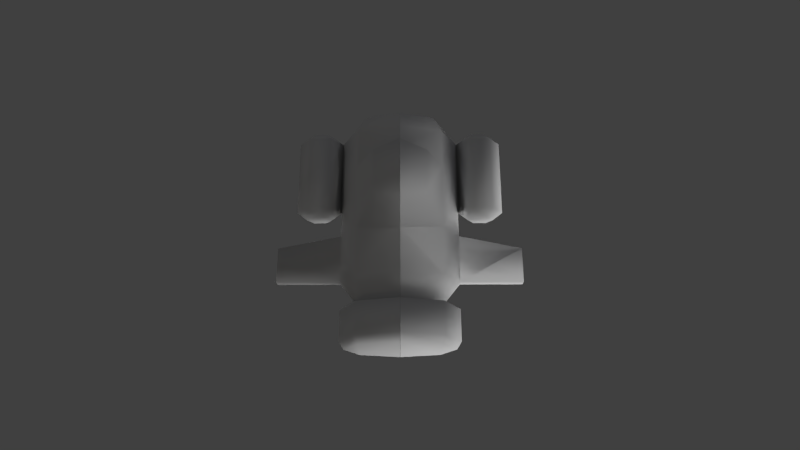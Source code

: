 # Source: games.blend  (saved by Blender 2.59.0; exported with 4.5.12 LTS)
import bpy
from mathutils import Matrix  # noqa: F401  (used for matrix-valued properties, if any)

bpy.ops.wm.read_factory_settings(use_empty=True)
scene = bpy.context.scene
scene.name = 'Scene'

# ---- collections
col_collection_1 = bpy.data.collections.new('Collection 1'); scene.collection.children.link(col_collection_1)
col_collection_19 = bpy.data.collections.new('Collection 19'); scene.collection.children.link(col_collection_19)
col_collection_20 = bpy.data.collections.new('Collection 20'); scene.collection.children.link(col_collection_20)
col_collection_20.hide_render = True
col_collection_20.hide_viewport = True

# ---- materials (node trees are filled in below, after node groups)
mat_skin_submarine = bpy.data.materials.new('Skin_Submarine')
mat_skin_submarine.alpha_threshold = 0.0
mat_skin_submarine.use_transparent_shadow = False
mat_skin_submarine.preview_render_type = 'CUBE'
mat_skin_submarine.diffuse_color = (0.7484, 0.7484, 0.7484, 1.0)
mat_skin_submarine.roughness = 0.5
mat_skin_submarine.specular_intensity = 0.1
mat_skin_submarine.line_color = (0.0, 0.0, 0.0, 1.0)

# ---- material node trees

# ---- world
world_world = bpy.data.worlds.new('World'); scene.world = world_world
world_world.color = (0.05088, 0.05088, 0.05088)
world_world.use_sun_shadow = False
world_world.sun_shadow_jitter_overblur = 0.0
world_world.cycles.sampling_method = 'MANUAL'
world_world.cycles.sample_map_resolution = 256

# ---- cameras
cam_camera = bpy.data.cameras.new('Camera')
cam_camera.passepartout_alpha = 0.2
cam_camera.clip_end = 100.0
cam_camera.lens = 35.0
cam_camera.show_passepartout = False
cam_camera.show_safe_areas = True
cam_camera.dof.focus_distance = 0.0
cam_camera.dof.aperture_fstop = 128.0

# ---- lights
light_lamp_lb = bpy.data.lights.new('Lamp_LB', 'SPOT')
light_lamp_lb.color = (0.7556, 0.7775, 0.9952)
light_lamp_lb.transmission_factor = 0.0
light_lamp_lb.energy = 100.0
light_lamp_lb.shadow_buffer_clip_start = 0.5
light_lamp_lb.shadow_soft_size = 1.0
light_lamp_lb.shadow_maximum_resolution = 0.006
light_lamp_lb.use_absolute_resolution = True
light_lamp_lb.spot_size = 1.309
light_lamp_lb.cycles.use_multiple_importance_sampling = False
light_lamp_lt = bpy.data.lights.new('Lamp_LT', 'SUN')
light_lamp_lt.transmission_factor = 0.0
light_lamp_lt.angle = 1.571
light_lamp_lt.energy = 2.0
light_lamp_lt.shadow_buffer_clip_start = 0.5
light_lamp_lt.shadow_soft_size = 1.0
light_lamp_lt.shadow_cascade_max_distance = 1000.0
light_lamp_lt.cycles.use_multiple_importance_sampling = False
light_lamp_rb = bpy.data.lights.new('Lamp_RB', 'SPOT')
light_lamp_rb.transmission_factor = 0.0
light_lamp_rb.energy = 140.0
light_lamp_rb.shadow_buffer_clip_start = 0.5
light_lamp_rb.shadow_soft_size = 1.0
light_lamp_rb.shadow_maximum_resolution = 0.006
light_lamp_rb.use_absolute_resolution = True
light_lamp_rb.spot_size = 1.309
light_lamp_rb.cycles.use_multiple_importance_sampling = False
light_lamp_rt = bpy.data.lights.new('Lamp_RT', 'SPOT')
light_lamp_rt.color = (0.9993, 0.8437, 0.6304)
light_lamp_rt.transmission_factor = 0.0
light_lamp_rt.energy = 80.0
light_lamp_rt.shadow_buffer_clip_start = 0.5
light_lamp_rt.shadow_soft_size = 1.0
light_lamp_rt.shadow_maximum_resolution = 0.006
light_lamp_rt.use_absolute_resolution = True
light_lamp_rt.spot_size = 1.309
light_lamp_rt.cycles.use_multiple_importance_sampling = False

# ---- meshes
me_mesh_submarine = bpy.data.meshes.new('Mesh_Submarine')
me_mesh_submarine.from_pydata([(0.000702, -0.6373, -0.0937), (0.133, -0.6373, -0.07738), (0.1558, -0.6373, -0.03805), (0.133, -0.6373, 0.001414), (0.000702, -0.6373, 0.01773), (0.000702, 0.2924, 0.07387), (0.1831, -0.5989, -0.09719), (0.000702, -0.5989, -0.1217), (0.235, -0.5989, -0.03805), (0.1831, -0.5989, 0.02123), (0.000702, -0.5989, 0.04576), (0.2203, -0.5009, -0.1177), (0.000702, -0.5009, -0.1506), (0.3101, -0.5011, -0.03805), (0.2203, -0.5009, 0.04161), (0.000702, -0.5009, 0.07387), (0.2203, 0.2924, 0.04161), (0.3101, 0.2924, -0.02689), (0.000702, 0.2924, -0.1506), (0.2203, 0.2924, -0.1177), (0.000702, 0.3904, 0.04565), (0.1831, 0.3904, 0.02113), (0.2357, 0.3904, -0.03805), (0.000702, 0.3904, -0.1218), (0.1831, 0.3904, -0.0973), (0.000702, 0.4288, 0.01763), (0.133, 0.4288, 0.00131), (0.1564, 0.4288, -0.03805), (0.133, 0.4288, -0.07748), (0.000702, 0.4288, -0.0938), (0.000702, 0.4288, -0.1506), (0.2203, 0.4288, -0.1177), (0.3104, 0.4288, -0.03805), (0.2203, 0.4288, 0.04161), (0.000702, 0.4288, 0.07387), (0.000702, 0.5968, 0.07387), (0.2203, 0.5968, 0.04161), (0.3104, 0.5968, -0.03805), (0.2203, 0.5968, -0.1177), (0.000702, 0.5968, -0.1506), (0.000702, 0.6373, -0.1331), (0.2096, 0.6373, -0.1053), (0.2856, 0.6373, -0.03805), (0.2096, 0.6373, 0.02915), (0.000702, 0.6373, 0.05637), (0.395, -0.5417, -0.05918), (0.4618, -0.5417, -0.05915), (0.4952, -0.5417, -0.03805), (0.4617, -0.5417, -0.01673), (0.3949, -0.5417, -0.01676), (0.3616, -0.5417, -0.03805), (0.3695, -0.09654, -0.07546), (0.4875, -0.09654, -0.07546), (0.5463, -0.09654, -0.03805), (0.4875, -0.09654, -0.0004946), (0.3693, -0.09654, -0.0004946), (0.3101, -0.09654, -0.03805), (0.4875, -0.5013, -0.07546), (0.3695, -0.5013, -0.07546), (0.5463, -0.5013, -0.03805), (0.4872, -0.5013, -0.0004946), (0.3693, -0.5013, -0.0004946), (0.000702, -0.3742, 0.07387), (0.2203, -0.298, 0.04161), (0.3616, -0.05614, -0.03805), (0.395, -0.05614, -0.05926), (0.4618, -0.05614, -0.05924), (0.4952, -0.05614, -0.03805), (0.4617, -0.05614, -0.01682), (0.3949, -0.05614, -0.01684), (0.3101, 0.2924, -0.0489), (0.000702, 0.0701, 0.07387), (0.2203, 0.04245, 0.04161), (0.3101, 0.04245, -0.02689), (0.3101, 0.04245, -0.0489), (0.6369, 0.1092, -0.0269), (0.6372, 0.1092, -0.04891), (0.6372, 0.2924, -0.04891), (0.6369, 0.2924, -0.0269), (0.000702, -0.03562, 0.1506), (0.1341, -0.0721, 0.1337), (0.1341, -0.298, 0.1337), (0.000702, -0.3429, 0.1506)], [], [(1, 2, 3), (43, 42, 41), (22, 17, 70), (73, 56, 74), (13, 11, 56), (11, 74, 56), (70, 74, 19), (74, 11, 19), (81, 80, 79), (81, 79, 82), (62, 63, 81), (62, 81, 82), (63, 72, 80), (63, 80, 81), (72, 71, 80), (71, 79, 80), (78, 75, 76), (78, 76, 77), (70, 17, 78), (70, 78, 77), (17, 73, 75), (17, 75, 78), (74, 70, 76), (70, 77, 76), (73, 74, 75), (74, 76, 75), (13, 56, 63), (13, 63, 14), (72, 63, 56), (72, 56, 73), (16, 72, 73), (16, 73, 17), (72, 16, 71), (16, 5, 71), (12, 18, 11), (18, 19, 11), (41, 42, 38), (42, 37, 38), (38, 37, 32), (38, 32, 31), (31, 32, 27), (31, 27, 28), (28, 27, 24), (27, 22, 24), (24, 22, 19), (22, 70, 19), (42, 43, 36), (42, 36, 37), (37, 36, 33), (37, 33, 32), (32, 33, 27), (33, 26, 27), (27, 26, 21), (27, 21, 22), (22, 21, 16), (22, 16, 17), (64, 67, 65), (67, 66, 65), (64, 69, 68), (64, 68, 67), (45, 46, 47), (45, 47, 50), (47, 48, 50), (48, 49, 50), (69, 55, 68), (55, 54, 68), (68, 54, 67), (54, 53, 67), (67, 53, 52), (67, 52, 66), (66, 52, 51), (66, 51, 65), (65, 51, 64), (51, 56, 64), (64, 56, 55), (64, 55, 69), (14, 63, 62), (14, 62, 15), (13, 56, 51), (13, 51, 58), (50, 13, 58), (50, 58, 45), (61, 55, 13), (55, 56, 13), (49, 61, 50), (61, 13, 50), (60, 54, 55), (60, 55, 61), (48, 60, 49), (60, 61, 49), (59, 53, 54), (59, 54, 60), (47, 59, 60), (47, 60, 48), (57, 52, 53), (57, 53, 59), (46, 57, 47), (57, 59, 47), (58, 51, 52), (58, 52, 57), (45, 58, 46), (58, 57, 46), (0, 1, 3), (0, 3, 4), (40, 44, 41), (44, 43, 41), (36, 43, 35), (43, 44, 35), (39, 40, 41), (39, 41, 38), (30, 39, 38), (30, 38, 31), (33, 36, 35), (33, 35, 34), (26, 33, 34), (26, 34, 25), (29, 30, 28), (30, 31, 28), (29, 28, 23), (28, 24, 23), (26, 25, 20), (26, 20, 21), (23, 24, 18), (24, 19, 18), (21, 20, 5), (21, 5, 16), (9, 14, 15), (9, 15, 10), (8, 13, 14), (8, 14, 9), (6, 11, 8), (11, 13, 8), (7, 12, 6), (12, 11, 6), (3, 9, 10), (3, 10, 4), (2, 8, 9), (2, 9, 3), (1, 6, 2), (6, 8, 2), (0, 7, 1), (7, 6, 1)])
me_mesh_submarine.polygons.foreach_set('use_smooth', [True] * 142)
_uv = me_mesh_submarine.uv_layers.new(name='UVTex')
_uv.uv.foreach_set('vector', [0.2195, 0.8995, 0.2324, 0.9218, 0.2195, 0.9441, 0.9196, 0.2346, 0.9626, 0.2726, 0.9196, 0.3106, 0.3205, 0.3057, 0.2897, 0.3628, 0.2858, 0.341, 0.2897, 0.4975, 0.2897, 0.5904, 0.2653, 0.5092, 0.6685, 0.7888, 0.6064, 0.7888, 0.6688, 0.5904, 0.6064, 0.7888, 0.6689, 0.4975, 0.6688, 0.5904, 0.6689, 0.363, 0.6689, 0.4975, 0.6064, 0.363, 0.6689, 0.4975, 0.6064, 0.7888, 0.6064, 0.363, 0.423, 0.6798, 0.423, 0.5668, 0.4679, 0.5438, 0.423, 0.6798, 0.4679, 0.5438, 0.4679, 0.7051, 0.4679, 0.748, 0.3539, 0.6965, 0.423, 0.6798, 0.4679, 0.748, 0.423, 0.6798, 0.4679, 0.7051, 0.3539, 0.6965, 0.3539, 0.4975, 0.423, 0.5668, 0.3539, 0.6965, 0.423, 0.5668, 0.423, 0.6798, 0.3539, 0.4975, 0.4679, 0.477, 0.423, 0.5668, 0.4679, 0.477, 0.4679, 0.5438, 0.423, 0.5668, 0.112, 0.3627, 0.1119, 0.4595, 0.09333, 0.4735, 0.112, 0.3627, 0.09333, 0.4735, 0.09399, 0.342, 0.2858, 0.341, 0.2897, 0.3628, 0.112, 0.3627, 0.2858, 0.341, 0.112, 0.3627, 0.09399, 0.342, 0.2897, 0.3628, 0.2897, 0.4975, 0.1119, 0.4595, 0.2897, 0.3628, 0.1119, 0.4595, 0.112, 0.3627, 0.6689, 0.4975, 0.6689, 0.363, 0.846, 0.4602, 0.6689, 0.363, 0.846, 0.363, 0.846, 0.4602, 0.2897, 0.4975, 0.2653, 0.5092, 0.1119, 0.4595, 0.2653, 0.5092, 0.09333, 0.4735, 0.1119, 0.4595, 0.2897, 0.7888, 0.2897, 0.5904, 0.3539, 0.6965, 0.2897, 0.7888, 0.3539, 0.6965, 0.3539, 0.7888, 0.3539, 0.4975, 0.3539, 0.6965, 0.2897, 0.5904, 0.3539, 0.4975, 0.2897, 0.5904, 0.2897, 0.4975, 0.3539, 0.3628, 0.3539, 0.4975, 0.2897, 0.4975, 0.3539, 0.3628, 0.2897, 0.4975, 0.2897, 0.3628, 0.3539, 0.4975, 0.3539, 0.3628, 0.4679, 0.477, 0.3539, 0.3628, 0.4679, 0.3628, 0.4679, 0.477, 0.4912, 0.7888, 0.4912, 0.363, 0.6064, 0.7888, 0.4912, 0.363, 0.6064, 0.363, 0.6064, 0.7888, 0.6193, 0.1254, 0.6799, 0.1254, 0.6193, 0.1502, 0.6799, 0.1254, 0.689, 0.1502, 0.6193, 0.1502, 0.6193, 0.1502, 0.689, 0.1502, 0.689, 0.2515, 0.6193, 0.1502, 0.689, 0.2515, 0.6193, 0.2515, 0.6193, 0.2515, 0.689, 0.2515, 0.6081, 0.2766, 0.6193, 0.2515, 0.6081, 0.2766, 0.5786, 0.2766, 0.5786, 0.2766, 0.6081, 0.2766, 0.5979, 0.3054, 0.6081, 0.2766, 0.6387, 0.3054, 0.5979, 0.3054, 0.5979, 0.3054, 0.6387, 0.3054, 0.6064, 0.363, 0.6387, 0.3054, 0.6689, 0.363, 0.6064, 0.363, 0.2782, 0.125, 0.3403, 0.125, 0.3403, 0.1502, 0.2782, 0.125, 0.3403, 0.1502, 0.2693, 0.1502, 0.2693, 0.1502, 0.3403, 0.1502, 0.3403, 0.2515, 0.2693, 0.1502, 0.3403, 0.2515, 0.2693, 0.2515, 0.2693, 0.2515, 0.3403, 0.2515, 0.3505, 0.2769, 0.3403, 0.2515, 0.3806, 0.2756, 0.3505, 0.2769, 0.3505, 0.2769, 0.3806, 0.2756, 0.3615, 0.3057, 0.3505, 0.2769, 0.3615, 0.3057, 0.3205, 0.3057, 0.3205, 0.3057, 0.3615, 0.3057, 0.3539, 0.3628, 0.3205, 0.3057, 0.3539, 0.3628, 0.2897, 0.3628, 0.6993, 0.5655, 0.762, 0.5655, 0.7165, 0.5747, 0.762, 0.5655, 0.7447, 0.5747, 0.7165, 0.5747, 0.2595, 0.5655, 0.2429, 0.5747, 0.2151, 0.5747, 0.2595, 0.5655, 0.2151, 0.5747, 0.1982, 0.5655, 0.7163, 0.8044, 0.7446, 0.8044, 0.7616, 0.8143, 0.7163, 0.8044, 0.7616, 0.8143, 0.6988, 0.8143, 0.1988, 0.8143, 0.2164, 0.8044, 0.2621, 0.8143, 0.2164, 0.8044, 0.2449, 0.8044, 0.2621, 0.8143, 0.2429, 0.5747, 0.2559, 0.5904, 0.2151, 0.5747, 0.2559, 0.5904, 0.2037, 0.5904, 0.2151, 0.5747, 0.2151, 0.5747, 0.2037, 0.5904, 0.1982, 0.5655, 0.2037, 0.5904, 0.1697, 0.5904, 0.1982, 0.5655, 0.762, 0.5655, 0.7903, 0.5904, 0.7562, 0.5904, 0.762, 0.5655, 0.7562, 0.5904, 0.7447, 0.5747, 0.7447, 0.5747, 0.7562, 0.5904, 0.7037, 0.5904, 0.7447, 0.5747, 0.7037, 0.5904, 0.7165, 0.5747, 0.7165, 0.5747, 0.7037, 0.5904, 0.6993, 0.5655, 0.7037, 0.5904, 0.6693, 0.5904, 0.6993, 0.5655, 0.2595, 0.5655, 0.2899, 0.5904, 0.2559, 0.5904, 0.2595, 0.5655, 0.2559, 0.5904, 0.2429, 0.5747, 0.3539, 0.7888, 0.3539, 0.6965, 0.4679, 0.748, 0.3539, 0.7888, 0.4679, 0.748, 0.4679, 0.7888, 0.6692, 0.7888, 0.6693, 0.5904, 0.7037, 0.5904, 0.6692, 0.7888, 0.7037, 0.5904, 0.7037, 0.7888, 0.6988, 0.8143, 0.6692, 0.7888, 0.7037, 0.7888, 0.6988, 0.8143, 0.7037, 0.7888, 0.7163, 0.8044, 0.2559, 0.7888, 0.2559, 0.5904, 0.2896, 0.7888, 0.2559, 0.5904, 0.2899, 0.5904, 0.2896, 0.7888, 0.2449, 0.8044, 0.2559, 0.7888, 0.2621, 0.8143, 0.2559, 0.7888, 0.2896, 0.7888, 0.2621, 0.8143, 0.2037, 0.7888, 0.2037, 0.5904, 0.2559, 0.5904, 0.2037, 0.7888, 0.2559, 0.5904, 0.2559, 0.7888, 0.2164, 0.8044, 0.2037, 0.7888, 0.2449, 0.8044, 0.2037, 0.7888, 0.2559, 0.7888, 0.2449, 0.8044, 0.1697, 0.7888, 0.1697, 0.5904, 0.2037, 0.5904, 0.1697, 0.7888, 0.2037, 0.5904, 0.2037, 0.7888, 0.1988, 0.8143, 0.1697, 0.7888, 0.2037, 0.7888, 0.1988, 0.8143, 0.2037, 0.7888, 0.2164, 0.8044, 0.7562, 0.7888, 0.7562, 0.5904, 0.7903, 0.5904, 0.7562, 0.7888, 0.7903, 0.5904, 0.7903, 0.7888, 0.7446, 0.8044, 0.7562, 0.7888, 0.7616, 0.8143, 0.7562, 0.7888, 0.7903, 0.7888, 0.7616, 0.8143, 0.7037, 0.7888, 0.7037, 0.5904, 0.7562, 0.5904, 0.7037, 0.7888, 0.7562, 0.5904, 0.7562, 0.7888, 0.7163, 0.8044, 0.7037, 0.7888, 0.7446, 0.8044, 0.7037, 0.7888, 0.7562, 0.7888, 0.7446, 0.8044, 0.1444, 0.8903, 0.2195, 0.8995, 0.2195, 0.9441, 0.1444, 0.8903, 0.2195, 0.9441, 0.1444, 0.9533, 0.8012, 0.3263, 0.8012, 0.2193, 0.9196, 0.3106, 0.8012, 0.2193, 0.9196, 0.2346, 0.9196, 0.3106, 0.3403, 0.1502, 0.3403, 0.125, 0.4679, 0.1502, 0.3403, 0.125, 0.4679, 0.125, 0.4679, 0.1502, 0.4912, 0.1502, 0.4912, 0.1249, 0.6193, 0.1254, 0.4912, 0.1502, 0.6193, 0.1254, 0.6193, 0.1502, 0.4912, 0.2515, 0.4912, 0.1502, 0.6193, 0.1502, 0.4912, 0.2515, 0.6193, 0.1502, 0.6193, 0.2515, 0.3403, 0.2515, 0.3403, 0.1502, 0.4679, 0.1502, 0.3403, 0.2515, 0.4679, 0.1502, 0.4679, 0.2515, 0.3806, 0.2756, 0.3403, 0.2515, 0.4679, 0.2515, 0.3806, 0.2756, 0.4679, 0.2515, 0.4679, 0.2756, 0.4912, 0.2766, 0.4912, 0.2515, 0.5786, 0.2766, 0.4912, 0.2515, 0.6193, 0.2515, 0.5786, 0.2766, 0.4912, 0.2766, 0.5786, 0.2766, 0.4912, 0.3054, 0.5786, 0.2766, 0.5979, 0.3054, 0.4912, 0.3054, 0.3806, 0.2756, 0.4679, 0.2756, 0.4679, 0.3057, 0.3806, 0.2756, 0.4679, 0.3057, 0.3615, 0.3057, 0.4912, 0.3054, 0.5979, 0.3054, 0.4912, 0.363, 0.5979, 0.3054, 0.6064, 0.363, 0.4912, 0.363, 0.3615, 0.3057, 0.4679, 0.3057, 0.4679, 0.3628, 0.3615, 0.3057, 0.4679, 0.3628, 0.3539, 0.3628, 0.3728, 0.8464, 0.3539, 0.7888, 0.4679, 0.7888, 0.3728, 0.8464, 0.4679, 0.7888, 0.4679, 0.8464, 0.3338, 0.8464, 0.2897, 0.7888, 0.3539, 0.7888, 0.3338, 0.8464, 0.3539, 0.7888, 0.3728, 0.8464, 0.5882, 0.8463, 0.6064, 0.7888, 0.6276, 0.8463, 0.6064, 0.7888, 0.6685, 0.7888, 0.6276, 0.8463, 0.4912, 0.8463, 0.4912, 0.7888, 0.5882, 0.8463, 0.4912, 0.7888, 0.6064, 0.7888, 0.5882, 0.8463, 0.3911, 0.8737, 0.3728, 0.8464, 0.4679, 0.8464, 0.3911, 0.8737, 0.4679, 0.8464, 0.4679, 0.8737, 0.3694, 0.8737, 0.3338, 0.8464, 0.3728, 0.8464, 0.3694, 0.8737, 0.3728, 0.8464, 0.3911, 0.8737, 0.5683, 0.8737, 0.5882, 0.8463, 0.5902, 0.8737, 0.5882, 0.8463, 0.6276, 0.8463, 0.5902, 0.8737, 0.4912, 0.8737, 0.4912, 0.8463, 0.5683, 0.8737, 0.4912, 0.8463, 0.5882, 0.8463, 0.5683, 0.8737])
me_mesh_submarine.materials.append(mat_skin_submarine)
me_mesh_submarine.use_remesh_preserve_volume = False
me_mesh_submarine.use_remesh_preserve_attributes = False
me_mesh_submarine.use_mirror_vertex_groups = False
me_mesh_submarine.update()
me_mesh_bbox = bpy.data.meshes.new('Mesh_BBox')
me_mesh_bbox.from_pydata([(1.0, 1.0, -1.0), (1.0, -1.0, -1.0), (-1.0, -1.0, -1.0), (-1.0, 1.0, -1.0), (1.0, 1.0, 1.0), (1.0, -1.0, 1.0), (-1.0, -1.0, 1.0), (-1.0, 1.0, 1.0)], [], [(0, 1, 2, 3), (4, 7, 6, 5), (0, 4, 5, 1), (1, 5, 6, 2), (2, 6, 7, 3), (4, 0, 3, 7)])
me_mesh_bbox.use_remesh_preserve_volume = False
me_mesh_bbox.use_remesh_preserve_attributes = False
me_mesh_bbox.use_mirror_vertex_groups = False
me_mesh_bbox.update()

# ---- objects
ob_submarine = bpy.data.objects.new('Submarine', me_mesh_submarine)
ob_camera = bpy.data.objects.new('Camera', cam_camera)
ob_lamp_lb = bpy.data.objects.new('Lamp_LB', light_lamp_lb)
ob_lamp_lt = bpy.data.objects.new('Lamp_LT', light_lamp_lt)
ob_lamp_rb = bpy.data.objects.new('Lamp_RB', light_lamp_rb)
ob_lamp_rt = bpy.data.objects.new('Lamp_RT', light_lamp_rt)
ob_bbox = bpy.data.objects.new('BBox', me_mesh_bbox)

# ---- transforms, parenting, visibility, modifiers, constraints
ob_submarine.location = (0.0, 0.0, 0.0)
ob_submarine.scale = (1.004, 1.004, 2.124)
ob_submarine.lineart.crease_threshold = 0.0
_m = ob_submarine.modifiers.new('Mirror', 'MIRROR')
_m.use_clip = True
_m.use_mirror_vertex_groups = False
ob_camera.location = (0.003095, 1.411, 3.812)
ob_camera.rotation_euler = (1.058, -0.0004607, 3.028)
ob_camera.lock_rotations_4d = False
ob_camera.empty_display_type = 'ARROWS'
ob_camera.lineart.crease_threshold = 0.0
_c = ob_camera.constraints.new('TRACK_TO'); _c.name = 'TrackTo'
_c.target = ob_submarine
ob_lamp_lb.location = (-9.969, -9.998, 8.064)
ob_lamp_lb.rotation_euler = (1.086, 0.1221, -0.8498)
ob_lamp_lb.lock_rotations_4d = False
ob_lamp_lb.empty_display_type = 'ARROWS'
ob_lamp_lb.lineart.crease_threshold = 0.0
ob_lamp_lt.location = (-8.517, 9.372, -5.318)
ob_lamp_lt.rotation_euler = (-2.017, -0.1079, 0.8062)
ob_lamp_lt.lock_rotations_4d = False
ob_lamp_lt.empty_display_type = 'ARROWS'
ob_lamp_lt.lineart.crease_threshold = 0.0
ob_lamp_rb.location = (10.01, -9.986, 8.064)
ob_lamp_rb.rotation_euler = (1.081, 0.3114, 0.6467)
ob_lamp_rb.lock_rotations_4d = False
ob_lamp_rb.empty_display_type = 'ARROWS'
ob_lamp_rb.lineart.crease_threshold = 0.0
ob_lamp_rt.location = (10.04, 10.02, 7.982)
ob_lamp_rt.rotation_euler = (-1.012, 0.3939, -0.5909)
ob_lamp_rt.lock_rotations_4d = False
ob_lamp_rt.empty_display_type = 'ARROWS'
ob_lamp_rt.lineart.crease_threshold = 0.0
ob_bbox.location = (0.0, 0.0, 0.0)
ob_bbox.scale = (0.64, 0.64, 0.32)
ob_bbox.hide_render = True
ob_bbox.display_type = 'WIRE'
ob_bbox.lineart.crease_threshold = 0.0

# ---- collection membership
col_collection_1.objects.link(ob_submarine)
col_collection_19.objects.link(ob_camera)
col_collection_19.objects.link(ob_lamp_lb)
col_collection_19.objects.link(ob_lamp_lt)
col_collection_19.objects.link(ob_lamp_rb)
col_collection_19.objects.link(ob_lamp_rt)
col_collection_20.objects.link(ob_bbox)

# ---- scene / render settings (as saved in the file)
scene.camera = ob_camera
scene.frame_start = 1; scene.frame_end = 250; scene.frame_set(1)
scene.render.engine = 'BLENDER_EEVEE_NEXT'
scene.render.image_settings.color_mode = 'RGB'
scene.render.image_settings.compression = 90
scene.render.resolution_percentage = 50
scene.render.dither_intensity = 0.0
scene.render.bake_margin = 2
scene.render.bake_bias = 0.0
scene.cycles.use_denoising = False
scene.cycles.samples = 10
scene.cycles.sampling_pattern = 'TABULATED_SOBOL'
scene.cycles.light_sampling_threshold = 0.0
scene.cycles.use_adaptive_sampling = False
scene.cycles.use_light_tree = False
scene.cycles.blur_glossy = 0.0
scene.cycles.volume_bounces = 1
scene.cycles.pixel_filter_type = 'GAUSSIAN'
scene.cycles.sample_clamp_indirect = 0.0
scene.view_settings.view_transform = 'Standard'
bpy.context.view_layer.update()
